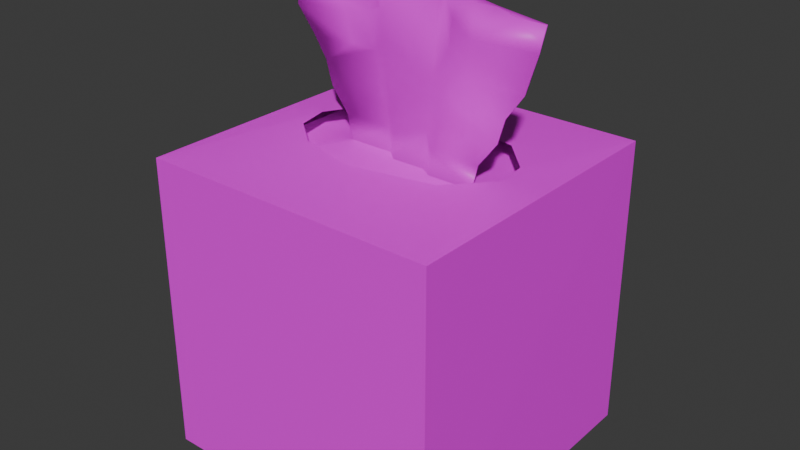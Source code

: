 # Source: KleenexBox.blend  (saved by Blender 4.0.36; exported with 4.5.12 LTS)
import bpy
from mathutils import Matrix  # noqa: F401  (used for matrix-valued properties, if any)

bpy.ops.wm.read_factory_settings(use_empty=True)
scene = bpy.context.scene
scene.name = 'Scene'

# ---- collections
col_collection = bpy.data.collections.new('Collection'); scene.collection.children.link(col_collection)

# ---- images (referenced by path relative to the original .blend; pixels are not part of the script)
import os
ASSET_DIR = os.environ.get("B2B_ASSET_DIR", "")  # directory of the original .blend (textures are referenced by path, not embedded)
HERE = os.path.dirname(os.path.abspath(__file__))  # packed textures are extracted next to this script under _unpacked/

def load_image(name, relpath, width, height, colorspace="sRGB"):
    """Load a texture the original file referenced (path relative to the .blend, or extracted next to this script)."""
    p = next((c for c in (os.path.join(HERE, relpath), os.path.join(ASSET_DIR, relpath)) if relpath and os.path.exists(c)), "")
    if p:
        img = bpy.data.images.load(p, check_existing=True)
        img.name = name
    else:  # same state as the original file: an image datablock whose file is absent (Cycles renders it pink)
        img = bpy.data.images.new(name, width, height)
        img.source = "FILE"
        img.filepath = "//" + (relpath or name)
    img.colorspace_settings.name = colorspace
    return img
img_coloratlas1_png = load_image('ColorAtlas1.png', 'ColorAtlas1.png', 1024, 1024, 'sRGB')

# ---- materials (node trees are filled in below, after node groups)
mat_material = bpy.data.materials.new('Material')
mat_material.use_transparent_shadow = False

# ---- material node trees
mat_material.use_nodes = True; mat_material.node_tree.nodes.clear()
_N = mat_material.node_tree.nodes; _L = mat_material.node_tree.links
n0 = _N.new('ShaderNodeBsdfPrincipled'); n0.name = 'Principled BSDF'; n0.location = (10, 300)
n0.inputs[3].default_value = 1.45
n1 = _N.new('ShaderNodeOutputMaterial'); n1.name = 'Material Output'; n1.location = (300, 300)
n2 = _N.new('ShaderNodeTexImage'); n2.name = 'Image Texture'; n2.location = (-280, 275)
n2.image = img_coloratlas1_png
_L.new(n0.outputs[0], n1.inputs[0])
_L.new(n2.outputs[0], n0.inputs[0])
n1.is_active_output = True

# ---- world
world_world = bpy.data.worlds.new('World'); scene.world = world_world
world_world.use_nodes = True; world_world.node_tree.nodes.clear()
_N = world_world.node_tree.nodes; _L = world_world.node_tree.links
n0 = _N.new('ShaderNodeOutputWorld'); n0.name = 'World Output'; n0.location = (300, 300)
n1 = _N.new('ShaderNodeBackground'); n1.name = 'Background'; n1.location = (10, 300)
n1.inputs[0].default_value = (0.05088, 0.05088, 0.05088, 1.0)
_L.new(n1.outputs[0], n0.inputs[0])
n0.is_active_output = True
world_world.color = (0.05088, 0.05088, 0.05088)
world_world.use_sun_shadow = False
world_world.sun_shadow_jitter_overblur = 0.0

# ---- meshes
me_cube_001 = bpy.data.meshes.new('Cube.001')
me_cube_001.from_pydata([(-0.07458, 0.5314, 1.002), (-0.579, 0.3559, 1.001), (-0.7173, 0.1155, 1.002), (-0.6749, -0.09567, 1.001), (-0.4614, -0.2751, 1.002), (-0.07458, -0.3866, 1.002), (0.4784, -0.2775, 1.002), (0.7131, -0.01246, 1.002), (0.691, 0.2007, 1.002), (0.4784, 0.4224, 1.002), (-0.9747, -0.9779, -0.9779), (-0.9751, -0.9714, 0.9876), (-0.9786, 0.9755, -0.9755), (-0.9714, 0.9751, 0.9876), (0.9786, -0.9755, -0.9755), (0.9714, -0.9751, 0.9876), (0.9747, 0.9779, -0.9779), (0.9751, 0.9714, 0.9876)], [], [(17, 13, 0), (15, 17, 7), (13, 11, 2), (13, 1, 0), (10, 14, 15, 11), (13, 2, 1), (11, 4, 3), (11, 5, 4), (11, 15, 5), (15, 6, 5), (15, 7, 6), (17, 8, 7), (17, 9, 8), (17, 0, 9), (11, 3, 2), (12, 10, 11, 13), (14, 16, 17, 15), (16, 12, 13, 17), (10, 12, 16, 14)])
_uv = me_cube_001.uv_layers.new(name='UVMap')
_uv.uv.foreach_set('vector', [0.3298, 0.3767, 0.3314, 0.3592, 0.2848, 0.3405, 0.3283, 0.3933, 0.331, 0.3775, 0.2848, 0.3405, 0.3283, 0.3583, 0.3309, 0.3405, 0.2848, 0.3405, 0.3266, 0.3572, 0.2848, 0.3405, 0.2848, 0.3405, 0.3138, 0.4162, 0.3134, 0.3972, 0.3315, 0.3968, 0.3304, 0.4135, 0.3255, 0.3568, 0.2848, 0.3405, 0.2848, 0.3405, 0.3304, 0.4135, 0.2848, 0.3405, 0.2848, 0.3405, 0.3275, 0.4087, 0.2848, 0.3405, 0.2848, 0.3405, 0.3304, 0.4135, 0.3315, 0.3968, 0.2848, 0.3405, 0.3274, 0.3916, 0.2848, 0.3405, 0.2848, 0.3405, 0.3269, 0.3909, 0.2848, 0.3405, 0.2848, 0.3405, 0.3236, 0.3715, 0.2848, 0.3405, 0.2848, 0.3405, 0.3262, 0.3736, 0.2848, 0.3405, 0.2848, 0.3405, 0.3264, 0.3737, 0.2848, 0.3405, 0.2848, 0.3405, 0.3241, 0.4033, 0.2848, 0.3405, 0.2848, 0.3405, 0.3134, 0.3596, 0.3135, 0.3409, 0.3309, 0.3405, 0.3314, 0.3592, 0.3134, 0.3972, 0.3134, 0.3786, 0.331, 0.3775, 0.3315, 0.3968, 0.3134, 0.3786, 0.3134, 0.3596, 0.3314, 0.3592, 0.331, 0.3775, 0.2945, 0.3969, 0.2945, 0.3787, 0.3134, 0.3786, 0.3134, 0.3972])
me_cube_001.materials.append(mat_material)
me_cube_001.update()
me_cube_002 = bpy.data.meshes.new('Cube.002')
me_cube_002.from_pydata([(-1.0, 1.0, -7.477), (1.0, -1.0, -7.477), (1.0, 1.0, -7.477), (-0.5547, 0.09341, -7.477), (-0.5547, 0.08341, -7.477), (-1.0, -1.0, -7.477), (-0.2134, 0.09341, -7.477), (-0.128, 0.01127, -7.477), (0.128, 0.01127, -7.477), (0.2134, -0.04878, -7.477), (0.5547, -0.04878, -7.477), (-0.2134, 0.08341, -7.477), (-0.128, 0.001276, -7.477), (0.1257, 0.001276, -7.477), (0.2134, -0.05877, -7.477), (0.5547, -0.05877, -7.477), (-1.068, 0.1767, 5.273), (0.8967, -0.08944, 4.922), (1.06, -0.08944, 4.922), (0.8967, -0.09992, 4.899), (1.06, -0.09992, 4.899), (-0.4164, 0.2035, 5.536), (-0.2446, 0.01108, 5.83), (0.246, 0.01108, 5.83), (0.4069, -0.05487, 5.83), (0.5706, -0.09662, 5.413), (0.7337, -0.09662, 5.413), (-0.4162, 0.1948, 5.612), (-0.2446, 0.000425, 5.83), (0.2481, 0.0004139, 5.83), (0.4076, -0.06359, 5.83), (0.5706, -0.1071, 5.389), (0.7337, -0.1071, 5.389), (-1.067, 0.168, 5.349), (-0.9421, -0.004927, 2.096), (-0.8943, 0.09849, -0.1747), (-0.7873, 0.09341, -1.854), (-0.7356, 0.09341, -3.728), (-0.6001, 0.09341, -5.603), (-0.9413, -0.0147, 2.154), (-0.8901, 0.08713, -0.2507), (-0.6001, 0.08341, -5.603), (-0.7356, 0.08341, -3.728), (-0.7873, 0.08341, -1.854), (-0.5478, 0.08783, -0.1643), (-0.5289, 0.001504, 2.307), (-0.549, 0.008432, 2.206), (-0.597, 0.09862, -0.1637), (-0.2308, 0.08341, -5.603), (-0.2891, 0.08301, -2.911), (-0.344, 0.08799, -0.165), (-0.3573, 0.00858, 2.377), (-0.3867, 0.1017, 3.994), (-0.1385, 0.001276, -5.603), (-0.1698, 0.001276, -3.728), (-0.3869, 0.1104, 3.918), (-0.3575, 0.01726, 2.3), (-0.344, 0.09864, -0.165), (-0.3028, 0.09341, -1.854), (-0.2829, 0.09341, -3.728), (-0.2308, 0.09341, -5.603), (0.7873, -0.04878, -1.854), (1.005, -0.07114, 2.933), (0.893, -0.02607, -0.1486), (0.7873, -0.05882, -1.859), (0.7356, -0.05877, -3.728), (0.6001, -0.05877, -5.603), (-0.2318, 0.01108, 3.831), (-0.2191, 0.01108, 1.833), (-0.2064, 0.01108, -0.165), (-0.1866, 0.01125, -1.402), (-0.1515, 0.01124, -4.564), (-0.1915, 0.0007103, -1.115), (-0.2149, 0.000425, 1.167), (-0.2276, 0.000425, 3.165), (0.1977, 0.01113, -0.7354), (0.1512, 0.001299, -4.579), (0.1929, 0.0008963, -0.9361), (0.2308, -0.05877, -5.603), (0.2829, -0.05877, -3.728), (0.3028, -0.05877, -1.854), (0.344, -0.06359, -0.165), (0.3652, -0.06359, 1.833), (0.3864, -0.06359, 3.831), (0.1481, 0.01148, -4.931), (0.4239, -0.05877, -1.854), (0.5113, -0.04953, 1.456), (0.3652, -0.05293, 1.833), (0.344, -0.05293, -0.165), (0.2888, -0.04839, -2.946), (0.2308, -0.04878, -5.603), (0.5311, -0.06872, 2.767), (0.4816, -0.02623, -0.1356), (0.5409, -0.06783, 3.446), (0.5113, -0.03905, 1.48), (0.4816, -0.01575, -0.1124), (0.3836, -0.04878, -1.854), (0.7356, -0.04878, -3.728), (0.6001, -0.04878, -5.603), (1.005, -0.06113, 2.988), (0.8944, -0.01575, -0.1124)], [], [(5, 4, 3), (15, 1, 2), (14, 5, 15), (12, 5, 13), (4, 5, 11), (0, 8, 9), (0, 6, 7), (55, 16, 21), (74, 29, 28), (99, 17, 18), (24, 25, 93), (96, 95, 100), (63, 62, 91), (97, 89, 96), (64, 92, 85), (63, 91, 86), (90, 84, 89), (89, 75, 88), (88, 75, 87), (97, 96, 61), (8, 71, 84), (77, 73, 72), (7, 71, 8), (53, 76, 54), (99, 62, 63), (49, 72, 50), (42, 49, 43), (43, 44, 40), (45, 33, 39), (0, 5, 3), (15, 5, 1), (0, 10, 2), (10, 15, 2), (14, 13, 5), (12, 11, 5), (0, 9, 10), (0, 7, 8), (0, 3, 6), (16, 33, 27, 28, 29, 30, 31, 32, 19, 20, 18, 17, 26, 25, 24, 23, 22, 21), (28, 27, 52, 74), (52, 27, 33), (20, 62, 99, 18), (21, 22, 67, 55), (31, 30, 83, 91), (67, 22, 23), (83, 30, 29), (19, 32, 91, 62), (91, 32, 31), (62, 20, 19), (25, 26, 99, 93), (94, 99, 100, 95), (99, 26, 17), (90, 98, 10, 9), (99, 94, 93), (89, 97, 98, 90), (88, 95, 96, 89), (94, 95, 88, 87), (93, 94, 87, 24), (84, 90, 9, 8), (64, 63, 92), (65, 64, 85), (92, 63, 86), (23, 24, 87, 75), (89, 84, 75), (78, 14, 15, 66), (61, 96, 100), (79, 78, 66, 65), (80, 79, 65, 85), (81, 80, 85, 92), (86, 82, 81, 92), (91, 83, 82, 86), (70, 75, 84, 71), (76, 13, 14, 78), (77, 76, 79, 80), (78, 79, 76), (29, 77, 82, 83), (80, 81, 77), (81, 82, 77), (74, 73, 77, 29), (23, 75, 68, 67), (70, 69, 75), (69, 68, 75), (71, 7, 6, 60), (70, 71, 59, 58), (60, 59, 71), (69, 70, 58, 57), (68, 69, 57, 56), (67, 68, 56, 55), (76, 53, 12, 13), (77, 72, 54, 76), (66, 15, 10, 98), (65, 66, 98, 97), (64, 65, 97, 61), (63, 64, 61, 100), (60, 6, 3, 38), (100, 99, 63), (59, 60, 38, 37), (58, 59, 37, 36), (57, 58, 36, 47), (46, 56, 57, 47), (16, 55, 56, 46), (53, 48, 11, 12), (54, 49, 48, 53), (73, 51, 50, 72), (49, 54, 72), (74, 52, 51, 73), (48, 41, 4, 11), (49, 42, 41, 48), (50, 44, 43, 49), (45, 44, 50, 51), (33, 45, 51, 52), (34, 46, 47, 35), (36, 35, 47), (39, 40, 44, 45), (46, 34, 16), (38, 3, 4, 41), (37, 38, 41, 42), (36, 37, 42, 43), (40, 35, 36, 43), (34, 35, 40, 39), (16, 34, 39, 33)])
me_cube_002.polygons.foreach_set('use_smooth', [True] * 121)
_uv = me_cube_002.uv_layers.new(name='UVMap')
_uv.uv.foreach_set('vector', [0.3493, 0.6755, 0.3268, 0.6236, 0.3268, 0.6231, 0.2708, 0.6236, 0.2483, 0.6755, 0.2483, 0.5745, 0.2881, 0.6236, 0.3493, 0.6755, 0.2708, 0.6236, 0.3053, 0.6236, 0.3493, 0.6755, 0.2925, 0.6236, 0.3268, 0.6236, 0.3493, 0.6755, 0.3096, 0.6236, 0.3493, 0.5745, 0.2924, 0.6231, 0.2881, 0.6231, 0.3493, 0.5745, 0.3096, 0.6231, 0.3053, 0.6231, 0.3096, 0.6231, 0.3268, 0.6231, 0.3096, 0.6231, 0.3052, 0.6236, 0.2923, 0.6236, 0.3053, 0.6236, 0.2708, 0.6231, 0.2751, 0.6231, 0.2708, 0.6231, 0.2881, 0.6231, 0.2837, 0.6231, 0.2837, 0.6231, 0.2852, 0.6231, 0.2837, 0.6231, 0.2708, 0.6231, 0.2708, 0.6236, 0.2708, 0.6236, 0.284, 0.6236, 0.2708, 0.6231, 0.2881, 0.6231, 0.2852, 0.6231, 0.2708, 0.6236, 0.2837, 0.6236, 0.2837, 0.6236, 0.2708, 0.6236, 0.284, 0.6236, 0.2837, 0.6236, 0.2881, 0.6231, 0.2924, 0.6231, 0.2881, 0.6231, 0.2881, 0.6231, 0.2923, 0.6231, 0.2881, 0.6231, 0.2881, 0.6231, 0.2923, 0.6231, 0.2881, 0.6231, 0.2708, 0.6231, 0.2852, 0.6231, 0.2708, 0.6231, 0.2924, 0.6231, 0.303, 0.6231, 0.2924, 0.6231, 0.2922, 0.6236, 0.3052, 0.6236, 0.3053, 0.6236, 0.3053, 0.6231, 0.303, 0.6231, 0.2924, 0.6231, 0.3053, 0.6236, 0.2947, 0.6236, 0.3053, 0.6236, 0.2708, 0.6231, 0.2708, 0.6236, 0.2708, 0.6236, 0.3096, 0.6236, 0.3053, 0.6236, 0.3096, 0.6236, 0.3268, 0.6236, 0.3096, 0.6236, 0.3268, 0.6236, 0.3268, 0.6236, 0.316, 0.6236, 0.3267, 0.6236, 0.3147, 0.6236, 0.3268, 0.6236, 0.3267, 0.6236, 0.3493, 0.5745, 0.3493, 0.6755, 0.3268, 0.6231, 0.2708, 0.6236, 0.3493, 0.6755, 0.2483, 0.6755, 0.3493, 0.5745, 0.2708, 0.6231, 0.2483, 0.5745, 0.2708, 0.6231, 0.2708, 0.6236, 0.2483, 0.5745, 0.2881, 0.6236, 0.2925, 0.6236, 0.3493, 0.6755, 0.3053, 0.6236, 0.3096, 0.6236, 0.3493, 0.6755, 0.3493, 0.5745, 0.2881, 0.6231, 0.2708, 0.6231, 0.3493, 0.5745, 0.3053, 0.6231, 0.2924, 0.6231, 0.3493, 0.5745, 0.3268, 0.6231, 0.3096, 0.6231, 0.3268, 0.6231, 0.3268, 0.6236, 0.3096, 0.6236, 0.3053, 0.6236, 0.2923, 0.6236, 0.2881, 0.6236, 0.2837, 0.6236, 0.2794, 0.6236, 0.2751, 0.6236, 0.2708, 0.6236, 0.2708, 0.6231, 0.2751, 0.6231, 0.2794, 0.6231, 0.2837, 0.6231, 0.2881, 0.6231, 0.2923, 0.6231, 0.3053, 0.6231, 0.3096, 0.6231, 0.3053, 0.6236, 0.3096, 0.6236, 0.3096, 0.6236, 0.3052, 0.6236, 0.3096, 0.6236, 0.3096, 0.6236, 0.3268, 0.6236, 0.2708, 0.6236, 0.2708, 0.6236, 0.2708, 0.6231, 0.2708, 0.6231, 0.3096, 0.6231, 0.3053, 0.6231, 0.3053, 0.6231, 0.3096, 0.6231, 0.2837, 0.6236, 0.2881, 0.6236, 0.2881, 0.6236, 0.284, 0.6236, 0.3053, 0.6231, 0.3053, 0.6231, 0.2923, 0.6231, 0.2881, 0.6236, 0.2881, 0.6236, 0.2923, 0.6236, 0.2751, 0.6236, 0.2794, 0.6236, 0.284, 0.6236, 0.2708, 0.6236, 0.284, 0.6236, 0.2794, 0.6236, 0.2837, 0.6236, 0.2708, 0.6236, 0.2708, 0.6236, 0.2751, 0.6236, 0.2837, 0.6231, 0.2794, 0.6231, 0.2708, 0.6231, 0.2837, 0.6231, 0.2837, 0.6231, 0.2708, 0.6231, 0.2708, 0.6231, 0.2837, 0.6231, 0.2708, 0.6231, 0.2794, 0.6231, 0.2751, 0.6231, 0.2881, 0.6231, 0.2708, 0.6231, 0.2708, 0.6231, 0.2881, 0.6231, 0.2708, 0.6231, 0.2837, 0.6231, 0.2837, 0.6231, 0.2881, 0.6231, 0.2708, 0.6231, 0.2708, 0.6231, 0.2881, 0.6231, 0.2881, 0.6231, 0.2837, 0.6231, 0.2852, 0.6231, 0.2881, 0.6231, 0.2837, 0.6231, 0.2837, 0.6231, 0.2881, 0.6231, 0.2881, 0.6231, 0.2837, 0.6231, 0.2837, 0.6231, 0.2881, 0.6231, 0.2881, 0.6231, 0.2924, 0.6231, 0.2881, 0.6231, 0.2881, 0.6231, 0.2924, 0.6231, 0.2708, 0.6236, 0.2708, 0.6236, 0.2837, 0.6236, 0.2708, 0.6236, 0.2708, 0.6236, 0.2837, 0.6236, 0.2837, 0.6236, 0.2708, 0.6236, 0.2837, 0.6236, 0.2923, 0.6231, 0.2881, 0.6231, 0.2881, 0.6231, 0.2923, 0.6231, 0.2881, 0.6231, 0.2924, 0.6231, 0.2923, 0.6231, 0.2881, 0.6236, 0.2881, 0.6236, 0.2708, 0.6236, 0.2708, 0.6236, 0.2708, 0.6231, 0.2852, 0.6231, 0.2708, 0.6231, 0.2881, 0.6236, 0.2881, 0.6236, 0.2708, 0.6236, 0.2708, 0.6236, 0.2881, 0.6236, 0.2881, 0.6236, 0.2708, 0.6236, 0.2837, 0.6236, 0.2881, 0.6236, 0.2881, 0.6236, 0.2837, 0.6236, 0.2837, 0.6236, 0.2837, 0.6236, 0.2881, 0.6236, 0.2881, 0.6236, 0.2837, 0.6236, 0.284, 0.6236, 0.2881, 0.6236, 0.2881, 0.6236, 0.2837, 0.6236, 0.3055, 0.6231, 0.2923, 0.6231, 0.2924, 0.6231, 0.303, 0.6231, 0.2947, 0.6236, 0.2925, 0.6236, 0.2881, 0.6236, 0.2881, 0.6236, 0.2922, 0.6236, 0.2947, 0.6236, 0.2881, 0.6236, 0.2881, 0.6236, 0.2881, 0.6236, 0.2881, 0.6236, 0.2947, 0.6236, 0.2923, 0.6236, 0.2922, 0.6236, 0.2881, 0.6236, 0.2881, 0.6236, 0.2881, 0.6236, 0.2881, 0.6236, 0.2922, 0.6236, 0.2881, 0.6236, 0.2881, 0.6236, 0.2922, 0.6236, 0.3052, 0.6236, 0.3052, 0.6236, 0.2922, 0.6236, 0.2923, 0.6236, 0.2923, 0.6231, 0.2923, 0.6231, 0.3053, 0.6231, 0.3053, 0.6231, 0.3055, 0.6231, 0.3053, 0.6231, 0.2923, 0.6231, 0.3053, 0.6231, 0.3053, 0.6231, 0.2923, 0.6231, 0.303, 0.6231, 0.3053, 0.6231, 0.3096, 0.6231, 0.3096, 0.6231, 0.3055, 0.6231, 0.303, 0.6231, 0.3096, 0.6231, 0.3096, 0.6231, 0.3096, 0.6231, 0.3096, 0.6231, 0.303, 0.6231, 0.3053, 0.6231, 0.3055, 0.6231, 0.3096, 0.6231, 0.3096, 0.6231, 0.3053, 0.6231, 0.3053, 0.6231, 0.3096, 0.6231, 0.3096, 0.6231, 0.3053, 0.6231, 0.3053, 0.6231, 0.3096, 0.6231, 0.3096, 0.6231, 0.2947, 0.6236, 0.3053, 0.6236, 0.3053, 0.6236, 0.2925, 0.6236, 0.2922, 0.6236, 0.3053, 0.6236, 0.3053, 0.6236, 0.2947, 0.6236, 0.2708, 0.6236, 0.2708, 0.6236, 0.2708, 0.6231, 0.2708, 0.6231, 0.2708, 0.6236, 0.2708, 0.6236, 0.2708, 0.6231, 0.2708, 0.6231, 0.2708, 0.6236, 0.2708, 0.6236, 0.2708, 0.6231, 0.2708, 0.6231, 0.2708, 0.6236, 0.2708, 0.6236, 0.2708, 0.6231, 0.2708, 0.6231, 0.3096, 0.6231, 0.3096, 0.6231, 0.3268, 0.6231, 0.3268, 0.6231, 0.2708, 0.6231, 0.2708, 0.6231, 0.2708, 0.6236, 0.3096, 0.6231, 0.3096, 0.6231, 0.3268, 0.6231, 0.3268, 0.6231, 0.3096, 0.6231, 0.3096, 0.6231, 0.3268, 0.6231, 0.3268, 0.6231, 0.3096, 0.6231, 0.3096, 0.6231, 0.3268, 0.6231, 0.3175, 0.6231, 0.3154, 0.6231, 0.3096, 0.6231, 0.3096, 0.6231, 0.3175, 0.6231, 0.3268, 0.6231, 0.3096, 0.6231, 0.3096, 0.6231, 0.3154, 0.6231, 0.3053, 0.6236, 0.3096, 0.6236, 0.3096, 0.6236, 0.3053, 0.6236, 0.3053, 0.6236, 0.3096, 0.6236, 0.3096, 0.6236, 0.3053, 0.6236, 0.3052, 0.6236, 0.3096, 0.6236, 0.3096, 0.6236, 0.3053, 0.6236, 0.3096, 0.6236, 0.3053, 0.6236, 0.3053, 0.6236, 0.3052, 0.6236, 0.3096, 0.6236, 0.3096, 0.6236, 0.3052, 0.6236, 0.3096, 0.6236, 0.3268, 0.6236, 0.3268, 0.6236, 0.3096, 0.6236, 0.3096, 0.6236, 0.3268, 0.6236, 0.3268, 0.6236, 0.3096, 0.6236, 0.3096, 0.6236, 0.316, 0.6236, 0.3268, 0.6236, 0.3096, 0.6236, 0.3147, 0.6236, 0.316, 0.6236, 0.3096, 0.6236, 0.3096, 0.6236, 0.3268, 0.6236, 0.3147, 0.6236, 0.3096, 0.6236, 0.3096, 0.6236, 0.3265, 0.6231, 0.3154, 0.6231, 0.3175, 0.6231, 0.3268, 0.6231, 0.3268, 0.6231, 0.3268, 0.6231, 0.3175, 0.6231, 0.3267, 0.6236, 0.3267, 0.6236, 0.316, 0.6236, 0.3147, 0.6236, 0.3154, 0.6231, 0.3265, 0.6231, 0.3268, 0.6231, 0.3268, 0.6231, 0.3268, 0.6231, 0.3268, 0.6236, 0.3268, 0.6236, 0.3268, 0.6231, 0.3268, 0.6231, 0.3268, 0.6236, 0.3268, 0.6236, 0.3268, 0.6231, 0.3268, 0.6231, 0.3268, 0.6236, 0.3268, 0.6236, 0.3267, 0.6236, 0.3268, 0.6231, 0.3268, 0.6231, 0.3268, 0.6236, 0.3265, 0.6231, 0.3268, 0.6231, 0.3267, 0.6236, 0.3267, 0.6236, 0.3268, 0.6231, 0.3265, 0.6231, 0.3267, 0.6236, 0.3268, 0.6236])
me_cube_002.materials.append(mat_material)
me_cube_002.update()

# ---- objects
ob_kleenex_box = bpy.data.objects.new('Kleenex Box', me_cube_001)
ob_kleenex = bpy.data.objects.new('Kleenex', me_cube_002)

# ---- transforms, parenting, visibility, modifiers, constraints
ob_kleenex_box.location = (0.0, -0.01214, 0.1562)
ob_kleenex_box.scale = (0.1521, 0.1521, 0.1521)
ob_kleenex.location = (0.0, -0.001127, 0.3833)
ob_kleenex.scale = (0.1346, 0.127, 0.01266)

# ---- collection membership
col_collection.objects.link(ob_kleenex_box)
col_collection.objects.link(ob_kleenex)

# ---- scene / render settings (as saved in the file)
scene.frame_start = 1; scene.frame_end = 250; scene.frame_set(1)
scene.render.engine = 'BLENDER_EEVEE_NEXT'
scene.cycles.sampling_pattern = 'TABULATED_SOBOL'
bpy.context.view_layer.update()

# ---- added for rendering (the .blend has no active camera and no usable light): camera, sun
cam_auto = bpy.data.cameras.new('AutoCamera')
cam_auto.lens = 50.0
cam_auto.sensor_width = 36.0
cam_auto.clip_end = 1000.0
ob_auto_camera = bpy.data.objects.new('AutoCamera', cam_auto)
scene.collection.objects.link(ob_auto_camera)
ob_auto_camera.location = (0.569814, -0.695917, 0.688157)
ob_auto_camera.rotation_euler = (1.09748, -7.21219e-08, 0.694738)
scene.camera = ob_auto_camera
light_auto_sun = bpy.data.lights.new('AutoSun', 'SUN')
light_auto_sun.energy = 3.0
light_auto_sun.angle = 0.0523599
ob_auto_sun = bpy.data.objects.new('AutoSun', light_auto_sun)
scene.collection.objects.link(ob_auto_sun)
ob_auto_sun.rotation_euler = (0.872665, 0.174533, 0.523599)
bpy.context.view_layer.update()
